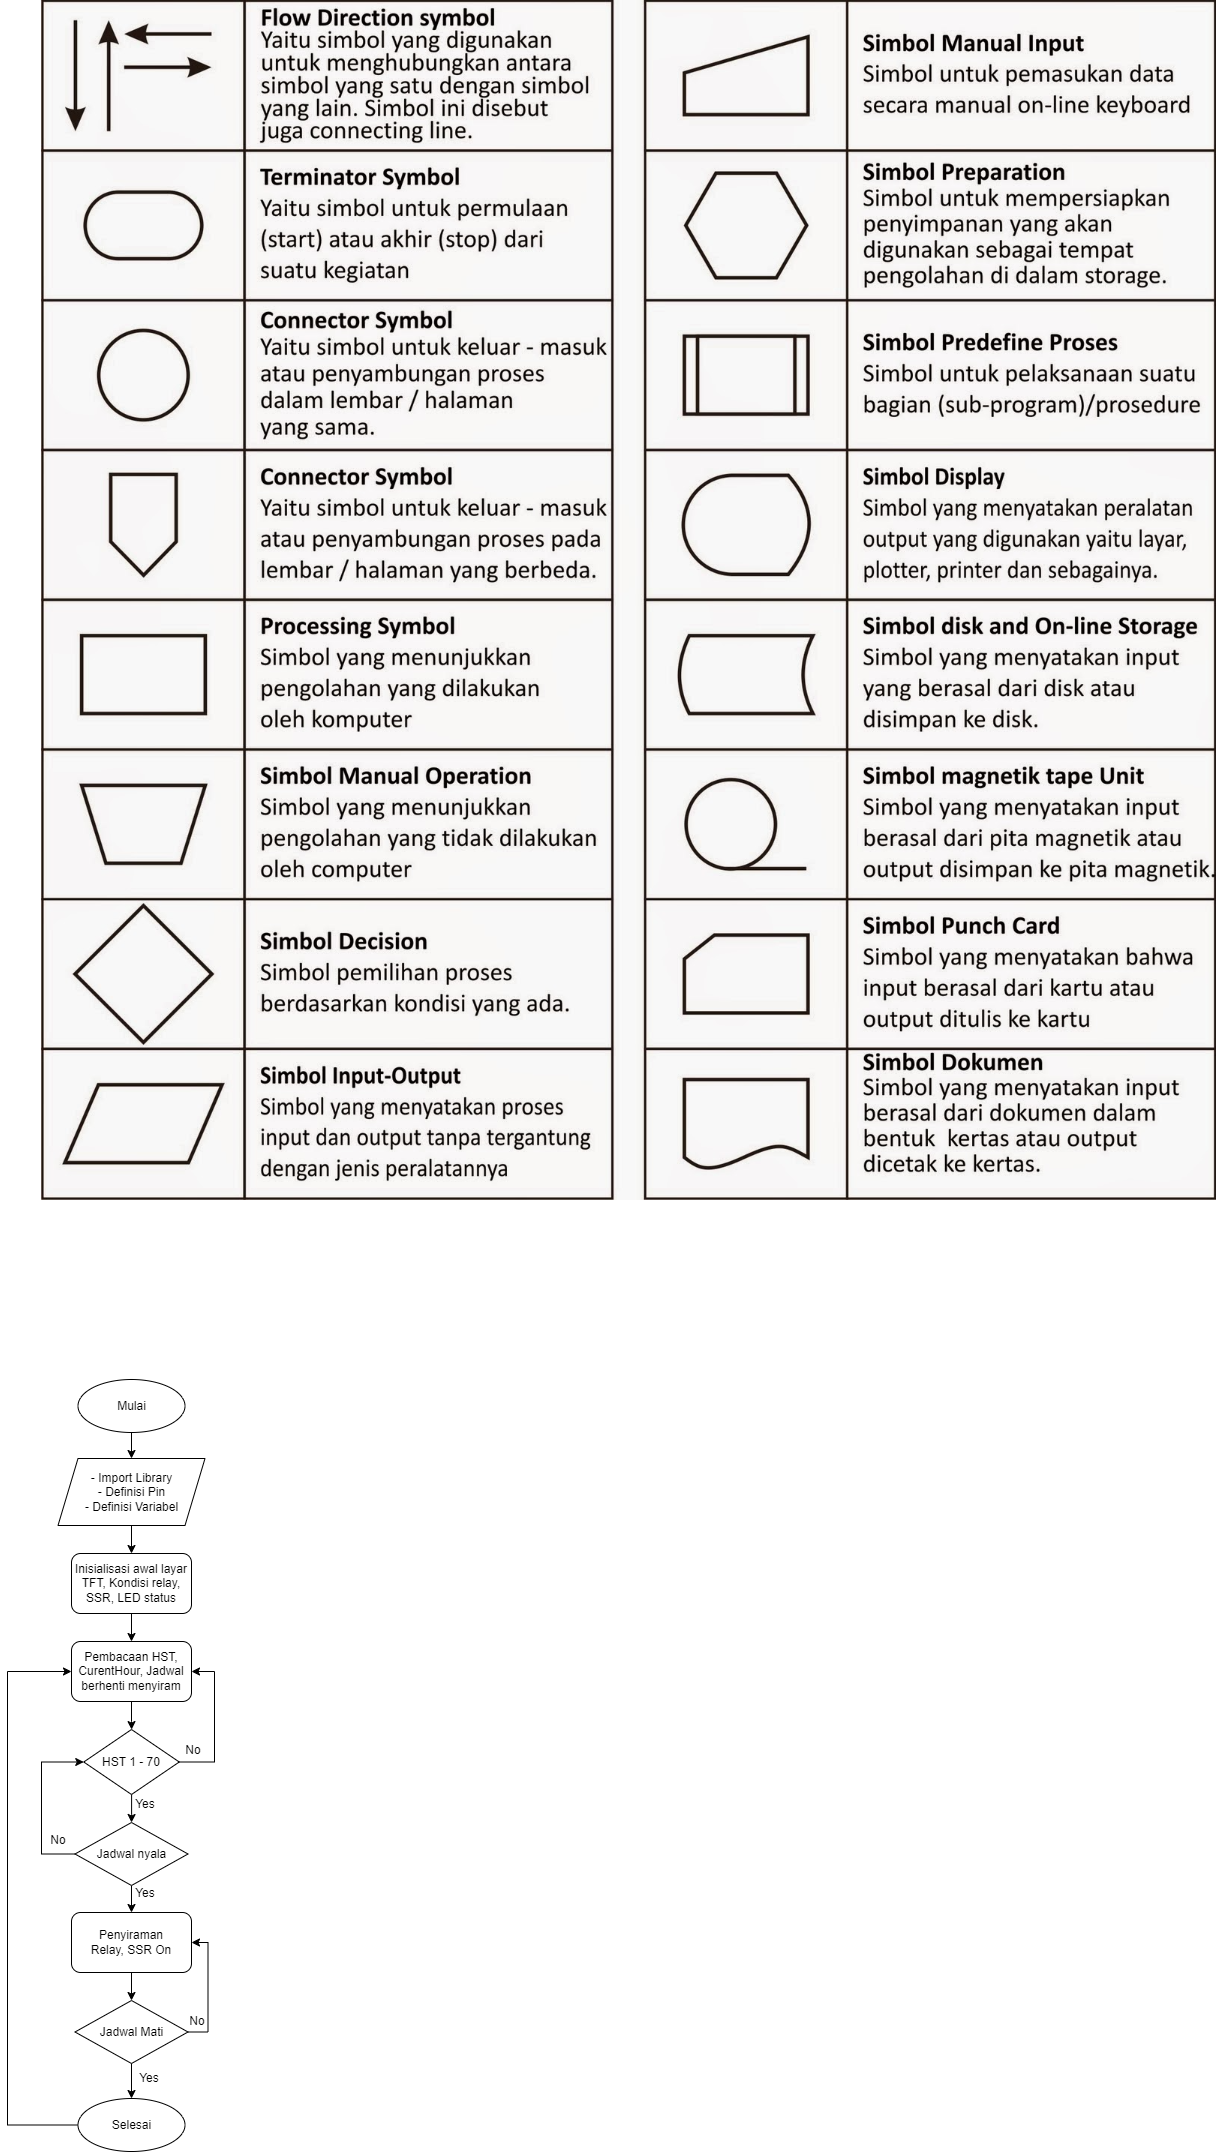

The diagram above was exported from draw.io. Its source (the exported page's mxGraphModel, read from the mxfile embedded in the PNG):
<mxGraphModel dx="2195" dy="2250" grid="0" gridSize="10" guides="1" tooltips="1" connect="1" arrows="1" fold="1" page="0" pageScale="1" pageWidth="850" pageHeight="1100" math="0" shadow="0">
  <root>
    <mxCell id="0" />
    <mxCell id="1" parent="0" />
    <mxCell id="UwU-U_N03B3xHGGATQ5Y-14" style="edgeStyle=orthogonalEdgeStyle;rounded=0;orthogonalLoop=1;jettySize=auto;html=1;entryX=0.5;entryY=0;entryDx=0;entryDy=0;" edge="1" parent="1" source="UwU-U_N03B3xHGGATQ5Y-1" target="UwU-U_N03B3xHGGATQ5Y-4">
      <mxGeometry relative="1" as="geometry" />
    </mxCell>
    <mxCell id="UwU-U_N03B3xHGGATQ5Y-1" value="Mulai" style="ellipse;whiteSpace=wrap;html=1;" vertex="1" parent="1">
      <mxGeometry x="-386.5" y="-75" width="107" height="53" as="geometry" />
    </mxCell>
    <mxCell id="UwU-U_N03B3xHGGATQ5Y-10" value="" style="edgeStyle=orthogonalEdgeStyle;rounded=0;orthogonalLoop=1;jettySize=auto;html=1;" edge="1" parent="1" source="UwU-U_N03B3xHGGATQ5Y-2" target="UwU-U_N03B3xHGGATQ5Y-3">
      <mxGeometry relative="1" as="geometry" />
    </mxCell>
    <mxCell id="UwU-U_N03B3xHGGATQ5Y-2" value="Pembacaan HST, CurentHour, Jadwal berhenti menyiram" style="rounded=1;whiteSpace=wrap;html=1;" vertex="1" parent="1">
      <mxGeometry x="-393" y="187" width="120" height="60" as="geometry" />
    </mxCell>
    <mxCell id="UwU-U_N03B3xHGGATQ5Y-9" style="edgeStyle=orthogonalEdgeStyle;rounded=0;orthogonalLoop=1;jettySize=auto;html=1;entryX=1;entryY=0.5;entryDx=0;entryDy=0;exitX=1;exitY=0.5;exitDx=0;exitDy=0;" edge="1" parent="1" source="UwU-U_N03B3xHGGATQ5Y-3" target="UwU-U_N03B3xHGGATQ5Y-2">
      <mxGeometry relative="1" as="geometry">
        <Array as="points">
          <mxPoint x="-250" y="308" />
          <mxPoint x="-250" y="217" />
        </Array>
      </mxGeometry>
    </mxCell>
    <mxCell id="UwU-U_N03B3xHGGATQ5Y-17" value="" style="edgeStyle=orthogonalEdgeStyle;rounded=0;orthogonalLoop=1;jettySize=auto;html=1;" edge="1" parent="1" source="UwU-U_N03B3xHGGATQ5Y-3" target="UwU-U_N03B3xHGGATQ5Y-16">
      <mxGeometry relative="1" as="geometry" />
    </mxCell>
    <mxCell id="UwU-U_N03B3xHGGATQ5Y-3" value="HST 1 - 70" style="rhombus;whiteSpace=wrap;html=1;" vertex="1" parent="1">
      <mxGeometry x="-380.75" y="275" width="95.5" height="65" as="geometry" />
    </mxCell>
    <mxCell id="UwU-U_N03B3xHGGATQ5Y-13" style="edgeStyle=orthogonalEdgeStyle;rounded=0;orthogonalLoop=1;jettySize=auto;html=1;entryX=0.5;entryY=0;entryDx=0;entryDy=0;" edge="1" parent="1" source="UwU-U_N03B3xHGGATQ5Y-4" target="UwU-U_N03B3xHGGATQ5Y-6">
      <mxGeometry relative="1" as="geometry" />
    </mxCell>
    <mxCell id="UwU-U_N03B3xHGGATQ5Y-4" value="&lt;font face=&quot;Helvetica&quot;&gt;- Import Library&lt;br&gt;- Definisi Pin&lt;br&gt;- Definisi Variabel&lt;br&gt;&lt;/font&gt;" style="shape=parallelogram;perimeter=parallelogramPerimeter;whiteSpace=wrap;html=1;fixedSize=1;" vertex="1" parent="1">
      <mxGeometry x="-406.5" y="4" width="147" height="67" as="geometry" />
    </mxCell>
    <mxCell id="UwU-U_N03B3xHGGATQ5Y-5" value="" style="shape=image;verticalLabelPosition=bottom;labelBackgroundColor=default;verticalAlign=top;aspect=fixed;imageAspect=0;image=https://1.bp.blogspot.com/-UYQqZjcA23U/XmG0Irk5QKI/AAAAAAAAFjw/AsuEK52SUgEKtZv66zqGyXSEm1JUI7L2gCLcBGAsYHQ/s1600/Gambar%2BFlowchart.jpg;" vertex="1" parent="1">
      <mxGeometry x="-423" y="-1454" width="1175" height="1200" as="geometry" />
    </mxCell>
    <mxCell id="UwU-U_N03B3xHGGATQ5Y-12" style="edgeStyle=orthogonalEdgeStyle;rounded=0;orthogonalLoop=1;jettySize=auto;html=1;entryX=0.5;entryY=0;entryDx=0;entryDy=0;" edge="1" parent="1" source="UwU-U_N03B3xHGGATQ5Y-6" target="UwU-U_N03B3xHGGATQ5Y-2">
      <mxGeometry relative="1" as="geometry" />
    </mxCell>
    <mxCell id="UwU-U_N03B3xHGGATQ5Y-6" value="Inisialisasi awal layar TFT, Kondisi relay, SSR, LED status" style="rounded=1;whiteSpace=wrap;html=1;" vertex="1" parent="1">
      <mxGeometry x="-393" y="99" width="120" height="60" as="geometry" />
    </mxCell>
    <mxCell id="UwU-U_N03B3xHGGATQ5Y-18" style="edgeStyle=orthogonalEdgeStyle;rounded=0;orthogonalLoop=1;jettySize=auto;html=1;entryX=0;entryY=0.5;entryDx=0;entryDy=0;exitX=0;exitY=0.5;exitDx=0;exitDy=0;" edge="1" parent="1" source="UwU-U_N03B3xHGGATQ5Y-16" target="UwU-U_N03B3xHGGATQ5Y-3">
      <mxGeometry relative="1" as="geometry">
        <Array as="points">
          <mxPoint x="-423" y="400" />
          <mxPoint x="-423" y="308" />
        </Array>
      </mxGeometry>
    </mxCell>
    <mxCell id="UwU-U_N03B3xHGGATQ5Y-24" value="" style="edgeStyle=orthogonalEdgeStyle;rounded=0;orthogonalLoop=1;jettySize=auto;html=1;" edge="1" parent="1" source="UwU-U_N03B3xHGGATQ5Y-16" target="UwU-U_N03B3xHGGATQ5Y-23">
      <mxGeometry relative="1" as="geometry" />
    </mxCell>
    <mxCell id="UwU-U_N03B3xHGGATQ5Y-16" value="Jadwal nyala" style="rhombus;whiteSpace=wrap;html=1;" vertex="1" parent="1">
      <mxGeometry x="-389.5" y="368" width="113" height="63" as="geometry" />
    </mxCell>
    <mxCell id="UwU-U_N03B3xHGGATQ5Y-19" value="Yes" style="text;html=1;strokeColor=none;fillColor=none;align=center;verticalAlign=middle;whiteSpace=wrap;rounded=0;" vertex="1" parent="1">
      <mxGeometry x="-349" y="424" width="60" height="30" as="geometry" />
    </mxCell>
    <mxCell id="UwU-U_N03B3xHGGATQ5Y-20" value="No" style="text;html=1;strokeColor=none;fillColor=none;align=center;verticalAlign=middle;whiteSpace=wrap;rounded=0;" vertex="1" parent="1">
      <mxGeometry x="-301" y="281" width="60" height="30" as="geometry" />
    </mxCell>
    <mxCell id="UwU-U_N03B3xHGGATQ5Y-21" value="Yes" style="text;html=1;strokeColor=none;fillColor=none;align=center;verticalAlign=middle;whiteSpace=wrap;rounded=0;" vertex="1" parent="1">
      <mxGeometry x="-349" y="335" width="60" height="30" as="geometry" />
    </mxCell>
    <mxCell id="UwU-U_N03B3xHGGATQ5Y-22" value="No" style="text;html=1;strokeColor=none;fillColor=none;align=center;verticalAlign=middle;whiteSpace=wrap;rounded=0;" vertex="1" parent="1">
      <mxGeometry x="-436" y="371" width="60" height="30" as="geometry" />
    </mxCell>
    <mxCell id="UwU-U_N03B3xHGGATQ5Y-27" value="" style="edgeStyle=orthogonalEdgeStyle;rounded=0;orthogonalLoop=1;jettySize=auto;html=1;" edge="1" parent="1" source="UwU-U_N03B3xHGGATQ5Y-23" target="UwU-U_N03B3xHGGATQ5Y-25">
      <mxGeometry relative="1" as="geometry" />
    </mxCell>
    <mxCell id="UwU-U_N03B3xHGGATQ5Y-23" value="Penyiraman&lt;br&gt;Relay, SSR On" style="rounded=1;whiteSpace=wrap;html=1;" vertex="1" parent="1">
      <mxGeometry x="-393" y="458" width="120" height="60" as="geometry" />
    </mxCell>
    <mxCell id="UwU-U_N03B3xHGGATQ5Y-28" style="edgeStyle=orthogonalEdgeStyle;rounded=0;orthogonalLoop=1;jettySize=auto;html=1;entryX=1;entryY=0.5;entryDx=0;entryDy=0;exitX=1;exitY=0.5;exitDx=0;exitDy=0;" edge="1" parent="1" source="UwU-U_N03B3xHGGATQ5Y-25" target="UwU-U_N03B3xHGGATQ5Y-23">
      <mxGeometry relative="1" as="geometry" />
    </mxCell>
    <mxCell id="UwU-U_N03B3xHGGATQ5Y-25" value="Jadwal Mati" style="rhombus;whiteSpace=wrap;html=1;" vertex="1" parent="1">
      <mxGeometry x="-389.5" y="546" width="113" height="63" as="geometry" />
    </mxCell>
    <mxCell id="UwU-U_N03B3xHGGATQ5Y-33" value="" style="edgeStyle=orthogonalEdgeStyle;rounded=0;orthogonalLoop=1;jettySize=auto;html=1;" edge="1" parent="1" source="UwU-U_N03B3xHGGATQ5Y-25" target="UwU-U_N03B3xHGGATQ5Y-32">
      <mxGeometry relative="1" as="geometry">
        <mxPoint x="-333" y="609" as="sourcePoint" />
        <mxPoint x="-333" y="678" as="targetPoint" />
      </mxGeometry>
    </mxCell>
    <mxCell id="UwU-U_N03B3xHGGATQ5Y-36" style="edgeStyle=orthogonalEdgeStyle;rounded=0;orthogonalLoop=1;jettySize=auto;html=1;entryX=0;entryY=0.5;entryDx=0;entryDy=0;" edge="1" parent="1" source="UwU-U_N03B3xHGGATQ5Y-32" target="UwU-U_N03B3xHGGATQ5Y-2">
      <mxGeometry relative="1" as="geometry">
        <Array as="points">
          <mxPoint x="-457" y="671" />
          <mxPoint x="-457" y="217" />
        </Array>
      </mxGeometry>
    </mxCell>
    <mxCell id="UwU-U_N03B3xHGGATQ5Y-32" value="Selesai" style="ellipse;whiteSpace=wrap;html=1;" vertex="1" parent="1">
      <mxGeometry x="-386.5" y="644" width="107" height="53" as="geometry" />
    </mxCell>
    <mxCell id="UwU-U_N03B3xHGGATQ5Y-34" value="Yes" style="text;html=1;strokeColor=none;fillColor=none;align=center;verticalAlign=middle;whiteSpace=wrap;rounded=0;" vertex="1" parent="1">
      <mxGeometry x="-345.25" y="609" width="60" height="30" as="geometry" />
    </mxCell>
    <mxCell id="UwU-U_N03B3xHGGATQ5Y-35" value="No" style="text;html=1;strokeColor=none;fillColor=none;align=center;verticalAlign=middle;whiteSpace=wrap;rounded=0;" vertex="1" parent="1">
      <mxGeometry x="-297" y="552" width="60" height="30" as="geometry" />
    </mxCell>
  </root>
</mxGraphModel>